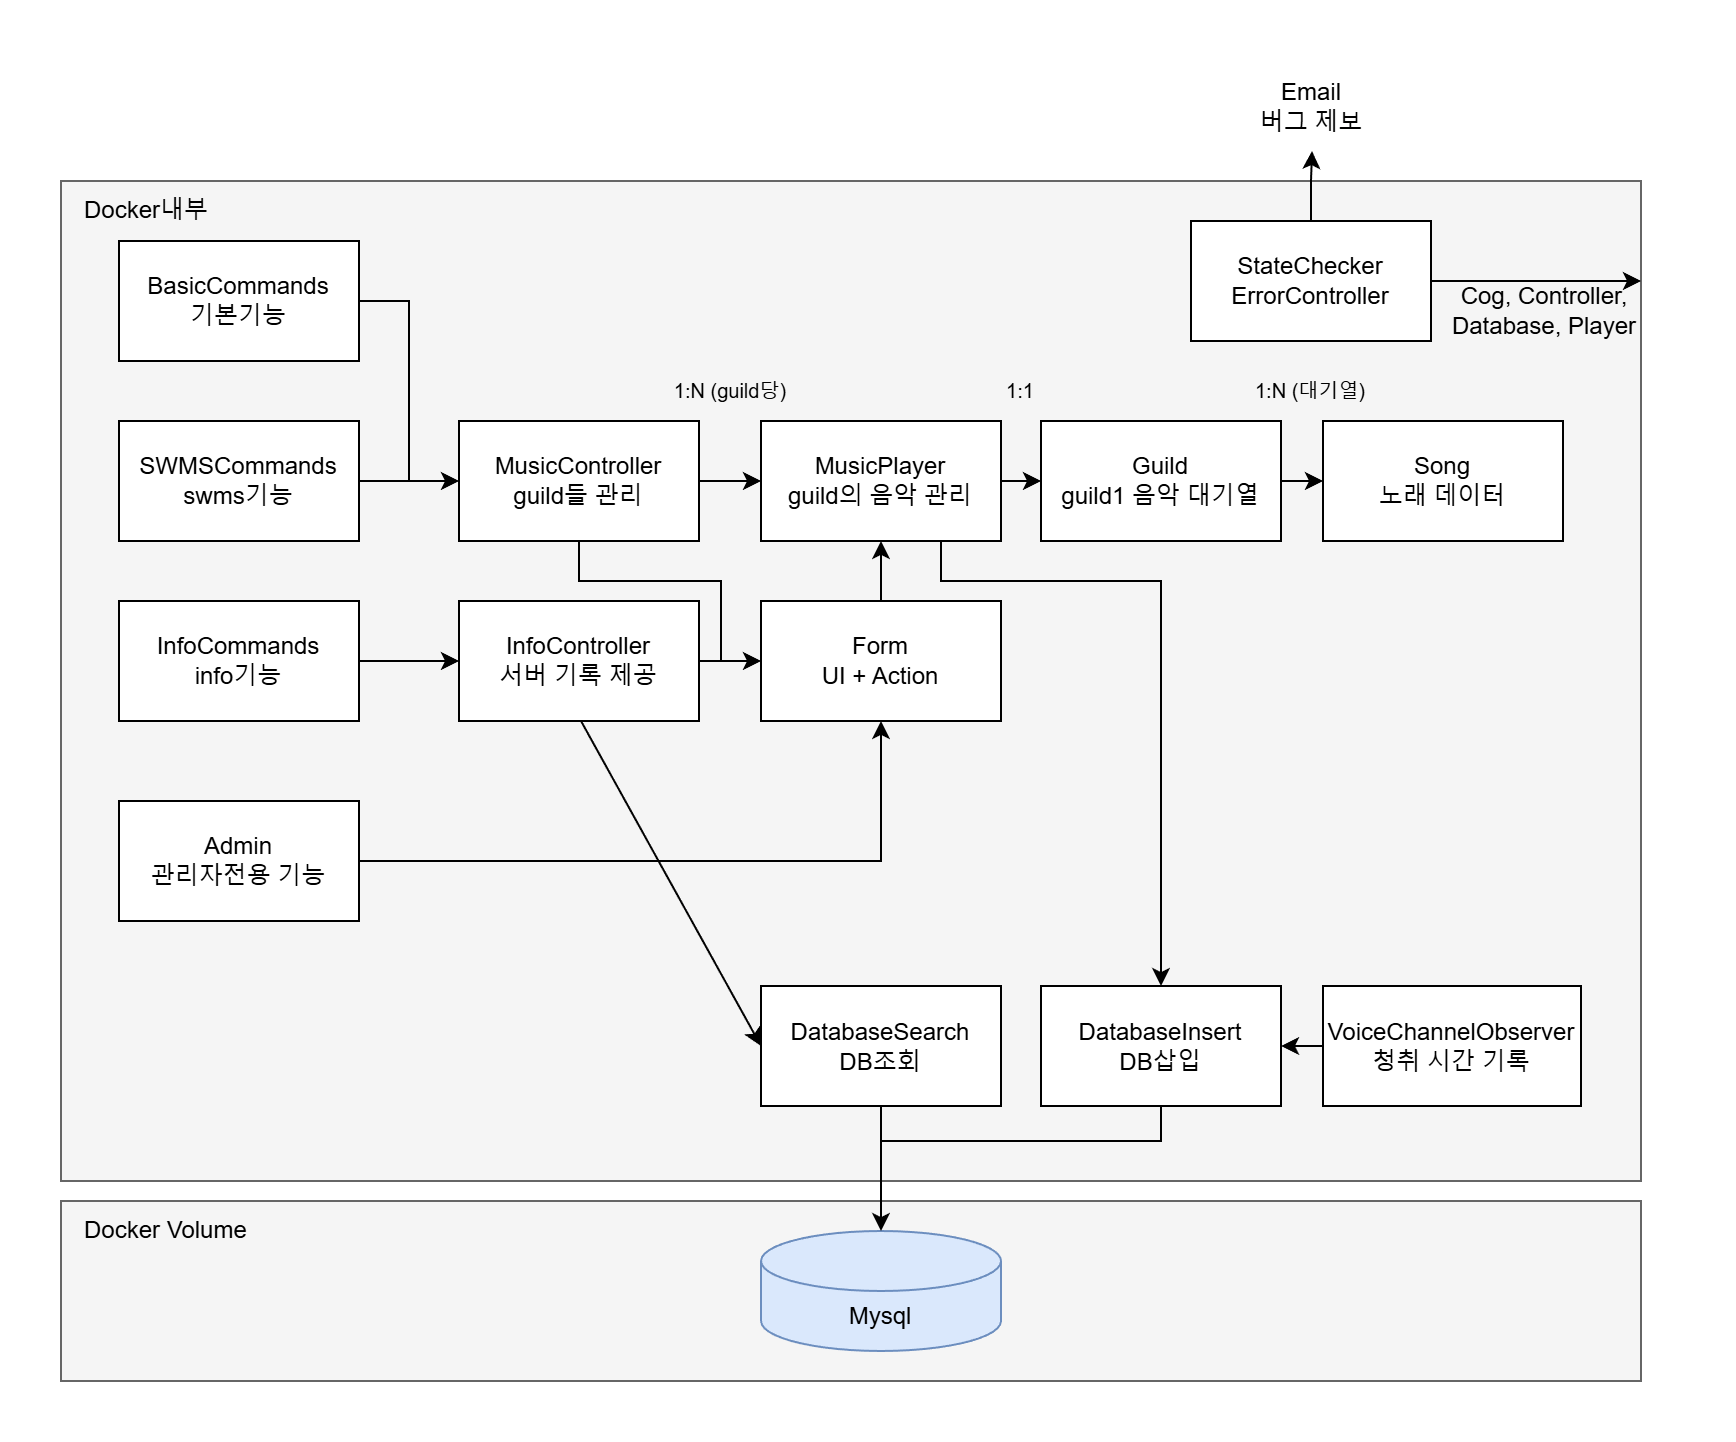

The diagram above was exported from draw.io. Its source (the exported page's mxGraphModel, read from the mxfile embedded in the PNG):
<mxGraphModel dx="1426" dy="783" grid="1" gridSize="10" guides="1" tooltips="1" connect="1" arrows="1" fold="1" page="1" pageScale="1" pageWidth="827" pageHeight="1169" math="0" shadow="0">
  <root>
    <mxCell id="0" />
    <mxCell id="1" parent="0" />
    <mxCell id="oL7zkJX5rI5OAIubo91c-12" parent="1" style="rounded=0;whiteSpace=wrap;html=1;fillColor=#f5f5f5;fontColor=#333333;strokeColor=#666666;align=left;" value="" vertex="1">
      <mxGeometry height="90" width="790" x="20" y="640" as="geometry" />
    </mxCell>
    <mxCell id="oL7zkJX5rI5OAIubo91c-11" parent="1" style="rounded=0;whiteSpace=wrap;html=1;fillColor=#f5f5f5;fontColor=#333333;strokeColor=#666666;" value="" vertex="1">
      <mxGeometry height="500" width="790" x="20" y="130" as="geometry" />
    </mxCell>
    <mxCell id="_f_xBVxnhqA9ZwEoRw4i-8" edge="1" parent="1" source="_f_xBVxnhqA9ZwEoRw4i-1" style="edgeStyle=orthogonalEdgeStyle;rounded=0;orthogonalLoop=1;jettySize=auto;html=1;exitX=1;exitY=0.5;exitDx=0;exitDy=0;entryX=0;entryY=0.5;entryDx=0;entryDy=0;" target="_f_xBVxnhqA9ZwEoRw4i-7">
      <mxGeometry relative="1" as="geometry" />
    </mxCell>
    <mxCell id="_f_xBVxnhqA9ZwEoRw4i-1" parent="1" style="rounded=0;whiteSpace=wrap;html=1;" value="BasicCommands&lt;br&gt;기본기능" vertex="1">
      <mxGeometry height="60" width="120" x="49" y="160" as="geometry" />
    </mxCell>
    <mxCell id="oL7zkJX5rI5OAIubo91c-3" edge="1" parent="1" source="_f_xBVxnhqA9ZwEoRw4i-4" style="edgeStyle=orthogonalEdgeStyle;rounded=0;orthogonalLoop=1;jettySize=auto;html=1;exitX=1;exitY=0.5;exitDx=0;exitDy=0;entryX=0;entryY=0.5;entryDx=0;entryDy=0;" target="oL7zkJX5rI5OAIubo91c-1">
      <mxGeometry relative="1" as="geometry" />
    </mxCell>
    <mxCell id="_f_xBVxnhqA9ZwEoRw4i-4" parent="1" style="rounded=0;whiteSpace=wrap;html=1;" value="InfoCommands&lt;br&gt;info기능" vertex="1">
      <mxGeometry height="60" width="120" x="49" y="340" as="geometry" />
    </mxCell>
    <mxCell id="_f_xBVxnhqA9ZwEoRw4i-10" edge="1" parent="1" source="_f_xBVxnhqA9ZwEoRw4i-5" style="edgeStyle=orthogonalEdgeStyle;rounded=0;orthogonalLoop=1;jettySize=auto;html=1;exitX=1;exitY=0.5;exitDx=0;exitDy=0;entryX=0;entryY=0.5;entryDx=0;entryDy=0;" target="_f_xBVxnhqA9ZwEoRw4i-7">
      <mxGeometry relative="1" as="geometry" />
    </mxCell>
    <mxCell id="_f_xBVxnhqA9ZwEoRw4i-5" parent="1" style="rounded=0;whiteSpace=wrap;html=1;" value="SWMSCommands&lt;br&gt;swms기능" vertex="1">
      <mxGeometry height="60" width="120" x="49" y="250" as="geometry" />
    </mxCell>
    <mxCell id="_f_xBVxnhqA9ZwEoRw4i-14" edge="1" parent="1" source="_f_xBVxnhqA9ZwEoRw4i-7" style="edgeStyle=orthogonalEdgeStyle;rounded=0;orthogonalLoop=1;jettySize=auto;html=1;exitX=1;exitY=0.5;exitDx=0;exitDy=0;entryX=0;entryY=0.5;entryDx=0;entryDy=0;" target="_f_xBVxnhqA9ZwEoRw4i-11">
      <mxGeometry relative="1" as="geometry" />
    </mxCell>
    <mxCell id="igwHMFpxzSRq5kNp75jk-18" edge="1" parent="1" source="_f_xBVxnhqA9ZwEoRw4i-7" style="edgeStyle=orthogonalEdgeStyle;rounded=0;orthogonalLoop=1;jettySize=auto;html=1;exitX=0.5;exitY=1;exitDx=0;exitDy=0;entryX=0;entryY=0.5;entryDx=0;entryDy=0;" target="_f_xBVxnhqA9ZwEoRw4i-38">
      <mxGeometry relative="1" as="geometry">
        <Array as="points">
          <mxPoint x="279" y="330" />
          <mxPoint x="350" y="330" />
          <mxPoint x="350" y="370" />
        </Array>
      </mxGeometry>
    </mxCell>
    <mxCell id="_f_xBVxnhqA9ZwEoRw4i-7" parent="1" style="rounded=0;whiteSpace=wrap;html=1;" value="MusicController&lt;div&gt;guild들 관리&lt;/div&gt;" vertex="1">
      <mxGeometry height="60" width="120" x="219" y="250" as="geometry" />
    </mxCell>
    <mxCell id="_f_xBVxnhqA9ZwEoRw4i-24" edge="1" parent="1" source="_f_xBVxnhqA9ZwEoRw4i-11" style="edgeStyle=orthogonalEdgeStyle;rounded=0;orthogonalLoop=1;jettySize=auto;html=1;exitX=1;exitY=0.5;exitDx=0;exitDy=0;entryX=0;entryY=0.5;entryDx=0;entryDy=0;" target="_f_xBVxnhqA9ZwEoRw4i-17">
      <mxGeometry relative="1" as="geometry" />
    </mxCell>
    <mxCell id="igwHMFpxzSRq5kNp75jk-23" edge="1" parent="1" source="_f_xBVxnhqA9ZwEoRw4i-11" style="edgeStyle=orthogonalEdgeStyle;rounded=0;orthogonalLoop=1;jettySize=auto;html=1;exitX=0.75;exitY=1;exitDx=0;exitDy=0;entryX=0.5;entryY=0;entryDx=0;entryDy=0;" target="igwHMFpxzSRq5kNp75jk-2">
      <mxGeometry relative="1" as="geometry">
        <Array as="points">
          <mxPoint x="460" y="330" />
          <mxPoint x="570" y="330" />
        </Array>
      </mxGeometry>
    </mxCell>
    <mxCell id="_f_xBVxnhqA9ZwEoRw4i-11" parent="1" style="rounded=0;whiteSpace=wrap;html=1;" value="MusicPlayer&lt;div&gt;guild의 음악 관리&lt;/div&gt;" vertex="1">
      <mxGeometry height="60" width="120" x="370" y="250" as="geometry" />
    </mxCell>
    <mxCell id="_f_xBVxnhqA9ZwEoRw4i-17" parent="1" style="rounded=0;whiteSpace=wrap;html=1;" value="Guild&lt;br&gt;guild1 음악 대기열" vertex="1">
      <mxGeometry height="60" width="120" x="510" y="250" as="geometry" />
    </mxCell>
    <mxCell id="_f_xBVxnhqA9ZwEoRw4i-33" edge="1" parent="1" source="_f_xBVxnhqA9ZwEoRw4i-17" style="edgeStyle=orthogonalEdgeStyle;rounded=0;orthogonalLoop=1;jettySize=auto;html=1;exitX=1;exitY=0.5;exitDx=0;exitDy=0;entryX=0;entryY=0.5;entryDx=0;entryDy=0;" target="oL7zkJX5rI5OAIubo91c-16">
      <mxGeometry relative="1" as="geometry">
        <mxPoint x="639" y="280" as="sourcePoint" />
        <mxPoint x="680" y="190" as="targetPoint" />
      </mxGeometry>
    </mxCell>
    <mxCell id="igwHMFpxzSRq5kNp75jk-14" edge="1" parent="1" source="_f_xBVxnhqA9ZwEoRw4i-38" style="edgeStyle=orthogonalEdgeStyle;rounded=0;orthogonalLoop=1;jettySize=auto;html=1;exitX=0.5;exitY=0;exitDx=0;exitDy=0;" target="_f_xBVxnhqA9ZwEoRw4i-11">
      <mxGeometry relative="1" as="geometry" />
    </mxCell>
    <mxCell id="_f_xBVxnhqA9ZwEoRw4i-38" parent="1" style="rounded=0;whiteSpace=wrap;html=1;" value="Form&lt;br&gt;UI + Action" vertex="1">
      <mxGeometry height="60" width="120" x="370" y="340" as="geometry" />
    </mxCell>
    <mxCell id="_f_xBVxnhqA9ZwEoRw4i-45" parent="1" style="shape=cylinder3;whiteSpace=wrap;html=1;boundedLbl=1;backgroundOutline=1;size=15;fillColor=#dae8fc;strokeColor=#6c8ebf;" value="&lt;br&gt;Mysql&lt;br&gt;&lt;div&gt;&lt;br&gt;&lt;/div&gt;" vertex="1">
      <mxGeometry height="60" width="120" x="370" y="655" as="geometry" />
    </mxCell>
    <mxCell id="igwHMFpxzSRq5kNp75jk-20" edge="1" parent="1" source="oL7zkJX5rI5OAIubo91c-1" style="edgeStyle=orthogonalEdgeStyle;rounded=0;orthogonalLoop=1;jettySize=auto;html=1;exitX=1;exitY=0.5;exitDx=0;exitDy=0;entryX=0;entryY=0.5;entryDx=0;entryDy=0;" target="_f_xBVxnhqA9ZwEoRw4i-38">
      <mxGeometry relative="1" as="geometry" />
    </mxCell>
    <mxCell id="oL7zkJX5rI5OAIubo91c-1" parent="1" style="rounded=0;whiteSpace=wrap;html=1;" value="InfoController&lt;div&gt;서버 기록 제공&lt;/div&gt;" vertex="1">
      <mxGeometry height="60" width="120" x="219" y="340" as="geometry" />
    </mxCell>
    <mxCell id="oL7zkJX5rI5OAIubo91c-14" parent="1" style="text;html=1;whiteSpace=wrap;strokeColor=none;fillColor=none;align=left;verticalAlign=middle;rounded=0;" value="&amp;nbsp; &amp;nbsp;Docker내부" vertex="1">
      <mxGeometry height="30" width="90" x="20" y="130" as="geometry" />
    </mxCell>
    <mxCell id="oL7zkJX5rI5OAIubo91c-15" parent="1" style="text;html=1;whiteSpace=wrap;strokeColor=none;fillColor=none;align=left;verticalAlign=middle;rounded=0;" value="&amp;nbsp; &amp;nbsp;Docker Volume" vertex="1">
      <mxGeometry height="30" width="110" x="20" y="640" as="geometry" />
    </mxCell>
    <mxCell id="oL7zkJX5rI5OAIubo91c-16" parent="1" style="rounded=0;whiteSpace=wrap;html=1;" value="Song&lt;div&gt;노래 데이터&lt;/div&gt;" vertex="1">
      <mxGeometry height="60" width="120" x="651" y="250" as="geometry" />
    </mxCell>
    <mxCell id="oL7zkJX5rI5OAIubo91c-19" parent="1" style="text;html=1;whiteSpace=wrap;strokeColor=none;fillColor=none;align=center;verticalAlign=middle;rounded=0;" value="&lt;font style=&quot;font-size: 10px;&quot;&gt;1:N (guild당)&lt;/font&gt;" vertex="1">
      <mxGeometry height="30" width="70" x="320" y="220" as="geometry" />
    </mxCell>
    <mxCell id="oL7zkJX5rI5OAIubo91c-20" parent="1" style="text;html=1;whiteSpace=wrap;strokeColor=none;fillColor=none;align=center;verticalAlign=middle;rounded=0;" value="&lt;font style=&quot;font-size: 10px;&quot;&gt;1:N (대기열)&lt;/font&gt;" vertex="1">
      <mxGeometry height="30" width="70" x="610" y="220" as="geometry" />
    </mxCell>
    <mxCell id="oL7zkJX5rI5OAIubo91c-21" parent="1" style="text;html=1;whiteSpace=wrap;strokeColor=none;fillColor=none;align=center;verticalAlign=middle;rounded=0;" value="&lt;span style=&quot;font-size: 10px;&quot;&gt;1:1&lt;/span&gt;" vertex="1">
      <mxGeometry height="30" width="60" x="470" y="220" as="geometry" />
    </mxCell>
    <mxCell id="igwHMFpxzSRq5kNp75jk-19" edge="1" parent="1" source="b92O8LOBHfmUyJrbF4J0-1" style="edgeStyle=orthogonalEdgeStyle;rounded=0;orthogonalLoop=1;jettySize=auto;html=1;exitX=1;exitY=0.5;exitDx=0;exitDy=0;entryX=0.5;entryY=1;entryDx=0;entryDy=0;" target="_f_xBVxnhqA9ZwEoRw4i-38">
      <mxGeometry relative="1" as="geometry" />
    </mxCell>
    <mxCell id="b92O8LOBHfmUyJrbF4J0-1" parent="1" style="rounded=0;whiteSpace=wrap;html=1;" value="Admin&lt;div&gt;관리자전용 기능&lt;/div&gt;" vertex="1">
      <mxGeometry height="60" width="120" x="49" y="440" as="geometry" />
    </mxCell>
    <mxCell id="b92O8LOBHfmUyJrbF4J0-5" parent="1" style="text;html=1;whiteSpace=wrap;strokeColor=none;fillColor=none;align=center;verticalAlign=middle;rounded=0;" value="Email&lt;br&gt;버그 제보" vertex="1">
      <mxGeometry height="45" width="71" x="610" y="70" as="geometry" />
    </mxCell>
    <mxCell id="igwHMFpxzSRq5kNp75jk-1" parent="1" style="rounded=0;whiteSpace=wrap;html=1;" value="DatabaseSearch&lt;div&gt;DB조회&lt;/div&gt;" vertex="1">
      <mxGeometry height="60" width="120" x="370" y="532.5" as="geometry" />
    </mxCell>
    <mxCell id="igwHMFpxzSRq5kNp75jk-2" parent="1" style="rounded=0;whiteSpace=wrap;html=1;" value="DatabaseInsert&lt;div&gt;DB삽입&lt;/div&gt;" vertex="1">
      <mxGeometry height="60" width="120" x="510" y="532.5" as="geometry" />
    </mxCell>
    <mxCell id="igwHMFpxzSRq5kNp75jk-5" edge="1" parent="1" source="igwHMFpxzSRq5kNp75jk-1" style="edgeStyle=orthogonalEdgeStyle;rounded=0;orthogonalLoop=1;jettySize=auto;html=1;exitX=0.5;exitY=1;exitDx=0;exitDy=0;entryX=0.5;entryY=0;entryDx=0;entryDy=0;entryPerimeter=0;" target="_f_xBVxnhqA9ZwEoRw4i-45">
      <mxGeometry relative="1" as="geometry" />
    </mxCell>
    <mxCell id="igwHMFpxzSRq5kNp75jk-6" edge="1" parent="1" source="igwHMFpxzSRq5kNp75jk-2" style="edgeStyle=orthogonalEdgeStyle;rounded=0;orthogonalLoop=1;jettySize=auto;html=1;exitX=0.5;exitY=1;exitDx=0;exitDy=0;entryX=0.5;entryY=0;entryDx=0;entryDy=0;entryPerimeter=0;" target="_f_xBVxnhqA9ZwEoRw4i-45">
      <mxGeometry relative="1" as="geometry">
        <Array as="points">
          <mxPoint x="570" y="610" />
          <mxPoint x="430" y="610" />
        </Array>
      </mxGeometry>
    </mxCell>
    <mxCell id="igwHMFpxzSRq5kNp75jk-11" edge="1" parent="1" style="endArrow=classic;html=1;rounded=0;entryX=0;entryY=0.5;entryDx=0;entryDy=0;" target="igwHMFpxzSRq5kNp75jk-1" value="">
      <mxGeometry height="50" relative="1" width="50" as="geometry">
        <mxPoint x="280" y="400" as="sourcePoint" />
        <mxPoint x="430" y="390" as="targetPoint" />
      </mxGeometry>
    </mxCell>
    <mxCell id="A7wvnD_sbl_IcZHcGCMC-13" edge="1" parent="1" source="A7wvnD_sbl_IcZHcGCMC-6" style="edgeStyle=orthogonalEdgeStyle;rounded=0;orthogonalLoop=1;jettySize=auto;html=1;exitX=0.5;exitY=0;exitDx=0;exitDy=0;" target="b92O8LOBHfmUyJrbF4J0-5">
      <mxGeometry relative="1" as="geometry" />
    </mxCell>
    <mxCell id="A7wvnD_sbl_IcZHcGCMC-6" parent="1" style="rounded=0;whiteSpace=wrap;html=1;" value="StateChecker&lt;div&gt;ErrorController&lt;/div&gt;" vertex="1">
      <mxGeometry height="60" width="120" x="585" y="150" as="geometry" />
    </mxCell>
    <mxCell id="A7wvnD_sbl_IcZHcGCMC-8" edge="1" parent="1" source="A7wvnD_sbl_IcZHcGCMC-6" style="endArrow=classic;html=1;rounded=0;exitX=1;exitY=0.5;exitDx=0;exitDy=0;entryX=1;entryY=0.1;entryDx=0;entryDy=0;entryPerimeter=0;" target="oL7zkJX5rI5OAIubo91c-11" value="">
      <mxGeometry height="50" relative="1" width="50" as="geometry">
        <mxPoint x="740" y="230" as="sourcePoint" />
        <mxPoint x="790" y="180" as="targetPoint" />
      </mxGeometry>
    </mxCell>
    <mxCell id="A7wvnD_sbl_IcZHcGCMC-9" parent="1" style="text;html=1;whiteSpace=wrap;strokeColor=none;fillColor=none;align=center;verticalAlign=middle;rounded=0;" value="Cog, Controller, Database, Player" vertex="1">
      <mxGeometry height="30" width="130" x="697" y="180" as="geometry" />
    </mxCell>
    <mxCell id="A7wvnD_sbl_IcZHcGCMC-11" edge="1" parent="1" source="A7wvnD_sbl_IcZHcGCMC-10" style="edgeStyle=orthogonalEdgeStyle;rounded=0;orthogonalLoop=1;jettySize=auto;html=1;exitX=0;exitY=0.5;exitDx=0;exitDy=0;entryX=1;entryY=0.5;entryDx=0;entryDy=0;" target="igwHMFpxzSRq5kNp75jk-2">
      <mxGeometry relative="1" as="geometry" />
    </mxCell>
    <mxCell id="A7wvnD_sbl_IcZHcGCMC-10" parent="1" style="rounded=0;whiteSpace=wrap;html=1;" value="VoiceChannelObserver&lt;div&gt;청취 시간 기록&lt;/div&gt;" vertex="1">
      <mxGeometry height="60" width="129" x="651" y="532.5" as="geometry" />
    </mxCell>
  </root>
</mxGraphModel>